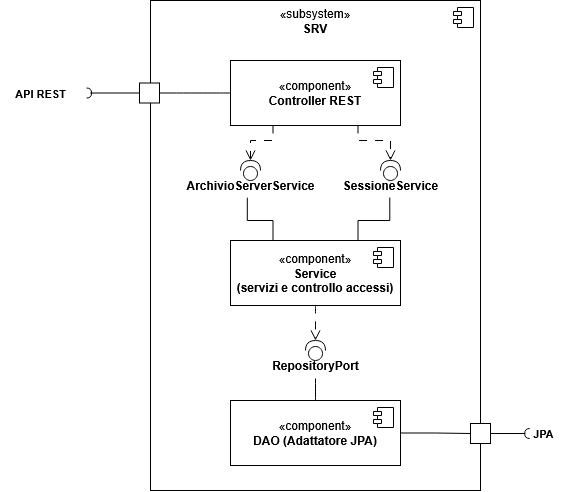

The diagram above was exported from draw.io. Its source (the exported page's mxGraphModel, read from the mxfile embedded in the PNG):
<mxGraphModel dx="1493" dy="891" grid="1" gridSize="10" guides="1" tooltips="1" connect="1" arrows="1" fold="1" page="1" pageScale="1" pageWidth="1169" pageHeight="827" math="0" shadow="0">
  <root>
    <mxCell id="0" />
    <mxCell id="1" parent="0" />
    <mxCell id="GR-BRfMRjFsUZh0VJTj3-1" parent="1" style="html=1;dropTarget=0;whiteSpace=wrap;verticalAlign=top;" value="«subsystem»&lt;br&gt;&lt;b&gt;SRV&lt;/b&gt;" vertex="1">
      <mxGeometry height="490" width="330" x="280" y="80" as="geometry" />
    </mxCell>
    <mxCell id="GR-BRfMRjFsUZh0VJTj3-2" parent="GR-BRfMRjFsUZh0VJTj3-1" style="shape=module;jettyWidth=8;jettyHeight=4;" value="" vertex="1">
      <mxGeometry height="20" relative="1" width="20" x="1" as="geometry">
        <mxPoint x="-27" y="7" as="offset" />
      </mxGeometry>
    </mxCell>
    <mxCell id="rtoLb8wZOWsIMKx6K41_-22" edge="1" parent="1" source="GR-BRfMRjFsUZh0VJTj3-3" style="edgeStyle=none;curved=1;rounded=0;curveGeometry=1;orthogonalLoop=1;jettySize=auto;html=1;entryX=0;entryY=0.5;entryDx=0;entryDy=0;fontSize=12;defaultLabelBackgroundColor=page;labelPadding=0 4;startSize=8;endSize=8;endArrow=none;endFill=0;" target="rtoLb8wZOWsIMKx6K41_-5">
      <mxGeometry relative="1" as="geometry" />
    </mxCell>
    <mxCell id="GR-BRfMRjFsUZh0VJTj3-3" parent="1" style="html=1;dropTarget=0;whiteSpace=wrap;verticalAlign=middle;" value="«component»&lt;br&gt;&lt;b&gt;Controller REST&lt;/b&gt;" vertex="1">
      <mxGeometry height="65" width="170" x="360" y="140" as="geometry" />
    </mxCell>
    <mxCell id="GR-BRfMRjFsUZh0VJTj3-4" parent="GR-BRfMRjFsUZh0VJTj3-3" style="shape=module;jettyWidth=8;jettyHeight=4;" value="" vertex="1">
      <mxGeometry height="20" relative="1" width="20" x="1" as="geometry">
        <mxPoint x="-27" y="7" as="offset" />
      </mxGeometry>
    </mxCell>
    <mxCell id="GR-BRfMRjFsUZh0VJTj3-25" edge="1" parent="1" source="GR-BRfMRjFsUZh0VJTj3-5" style="edgeStyle=orthogonalEdgeStyle;rounded=0;orthogonalLoop=1;jettySize=auto;html=1;entryX=0;entryY=0.5;entryDx=0;entryDy=0;defaultLabelBackgroundColor=page;labelPadding=0 4;endArrow=none;endFill=0;" target="GR-BRfMRjFsUZh0VJTj3-21">
      <mxGeometry relative="1" x="0.007" as="geometry" />
    </mxCell>
    <mxCell id="rtoLb8wZOWsIMKx6K41_-12" edge="1" parent="1" source="GR-BRfMRjFsUZh0VJTj3-5" style="edgeStyle=none;curved=1;rounded=0;curveGeometry=1;orthogonalLoop=1;jettySize=auto;html=1;fontSize=12;defaultLabelBackgroundColor=page;labelPadding=0 4;startSize=8;endSize=8;endArrow=none;endFill=0;" target="rtoLb8wZOWsIMKx6K41_-10">
      <mxGeometry relative="1" as="geometry" />
    </mxCell>
    <mxCell id="GR-BRfMRjFsUZh0VJTj3-5" parent="1" style="html=1;dropTarget=0;whiteSpace=wrap;verticalAlign=middle;" value="«component»&lt;br&gt;&lt;b&gt;DAO (Adattatore JPA)&lt;/b&gt;" vertex="1">
      <mxGeometry height="65" width="170" x="360" y="480" as="geometry" />
    </mxCell>
    <mxCell id="GR-BRfMRjFsUZh0VJTj3-6" parent="GR-BRfMRjFsUZh0VJTj3-5" style="shape=module;jettyWidth=8;jettyHeight=4;" value="" vertex="1">
      <mxGeometry height="20" relative="1" width="20" x="1" as="geometry">
        <mxPoint x="-27" y="7" as="offset" />
      </mxGeometry>
    </mxCell>
    <mxCell id="GR-BRfMRjFsUZh0VJTj3-27" connectable="0" parent="1" style="group" value="" vertex="1">
      <mxGeometry height="26" width="109" x="600" y="478" as="geometry" />
    </mxCell>
    <mxCell id="GR-BRfMRjFsUZh0VJTj3-24" connectable="0" parent="GR-BRfMRjFsUZh0VJTj3-27" style="group" value="" vertex="1">
      <mxGeometry height="20" width="57.24022346368715" y="25" as="geometry" />
    </mxCell>
    <mxCell id="GR-BRfMRjFsUZh0VJTj3-21" parent="GR-BRfMRjFsUZh0VJTj3-24" style="html=1;rounded=0;" value="" vertex="1">
      <mxGeometry height="20" width="20" as="geometry" />
    </mxCell>
    <mxCell id="GR-BRfMRjFsUZh0VJTj3-22" edge="1" parent="GR-BRfMRjFsUZh0VJTj3-24" source="GR-BRfMRjFsUZh0VJTj3-21" style="endArrow=none;html=1;rounded=0;align=center;verticalAlign=top;endFill=0;labelBackgroundColor=none;endSize=2;defaultLabelBackgroundColor=page;labelPadding=0 4;strokeWidth=1;" value="">
      <mxGeometry relative="1" as="geometry">
        <mxPoint x="54.80446927374302" y="10" as="targetPoint" />
      </mxGeometry>
    </mxCell>
    <mxCell id="GR-BRfMRjFsUZh0VJTj3-23" parent="GR-BRfMRjFsUZh0VJTj3-24" style="shape=requiredInterface;html=1;fontSize=11;align=center;fillColor=none;points=[];aspect=fixed;resizable=0;verticalAlign=bottom;labelPosition=center;verticalLabelPosition=top;flipH=1;rotation=0;" value="" vertex="1">
      <mxGeometry height="10" width="5" x="54.19553072625698" y="5" as="geometry" />
    </mxCell>
    <mxCell id="GR-BRfMRjFsUZh0VJTj3-26" parent="GR-BRfMRjFsUZh0VJTj3-27" style="text;align=center;fontStyle=1;verticalAlign=middle;spacingLeft=3;spacingRight=3;strokeColor=none;rotatable=0;points=[[0,0.5],[1,0.5]];portConstraint=eastwest;html=1;fontSize=11;" value="JPA" vertex="1">
      <mxGeometry height="26" width="48.71508379888268" x="49.00491620111731" y="22" as="geometry" />
    </mxCell>
    <mxCell id="rtoLb8wZOWsIMKx6K41_-1" parent="1" style="html=1;dropTarget=0;whiteSpace=wrap;verticalAlign=middle;" value="«component»&lt;br&gt;&lt;b&gt;Service&lt;br&gt;(servizi e controllo accessi)&lt;/b&gt;" vertex="1">
      <mxGeometry height="65" width="170" x="360" y="320" as="geometry" />
    </mxCell>
    <mxCell id="rtoLb8wZOWsIMKx6K41_-2" parent="rtoLb8wZOWsIMKx6K41_-1" style="shape=module;jettyWidth=8;jettyHeight=4;" value="" vertex="1">
      <mxGeometry height="20" relative="1" width="20" x="1" as="geometry">
        <mxPoint x="-27" y="7" as="offset" />
      </mxGeometry>
    </mxCell>
    <mxCell id="rtoLb8wZOWsIMKx6K41_-3" connectable="0" parent="1" style="group;rotation=-180;" value="" vertex="1">
      <mxGeometry height="26" width="130" x="159" y="159.5" as="geometry" />
    </mxCell>
    <mxCell id="rtoLb8wZOWsIMKx6K41_-4" connectable="0" parent="rtoLb8wZOWsIMKx6K41_-3" style="group;rotation=-180;" value="" vertex="1">
      <mxGeometry height="20" width="72.31" x="57.69230769230769" y="2.9999999999999982" as="geometry" />
    </mxCell>
    <mxCell id="rtoLb8wZOWsIMKx6K41_-5" parent="rtoLb8wZOWsIMKx6K41_-4" style="html=1;rounded=0;rotation=-180;" value="" vertex="1">
      <mxGeometry height="20" width="20" x="52.31" as="geometry" />
    </mxCell>
    <mxCell id="rtoLb8wZOWsIMKx6K41_-6" edge="1" parent="rtoLb8wZOWsIMKx6K41_-4" source="rtoLb8wZOWsIMKx6K41_-5" style="endArrow=none;html=1;rounded=0;align=center;verticalAlign=top;endFill=0;labelBackgroundColor=none;endSize=2;defaultLabelBackgroundColor=page;labelPadding=0 4;strokeWidth=1;" value="">
      <mxGeometry relative="1" as="geometry">
        <mxPoint x="3.07692307692308" y="10.000000000000002" as="targetPoint" />
      </mxGeometry>
    </mxCell>
    <mxCell id="rtoLb8wZOWsIMKx6K41_-7" parent="rtoLb8wZOWsIMKx6K41_-4" style="shape=requiredInterface;html=1;fontSize=11;align=center;fillColor=none;points=[];aspect=fixed;resizable=0;verticalAlign=bottom;labelPosition=center;verticalLabelPosition=top;flipH=1;rotation=-180;" value="" vertex="1">
      <mxGeometry height="10" width="5" x="-0.5769230769230731" y="5.000000000000002" as="geometry" />
    </mxCell>
    <mxCell id="rtoLb8wZOWsIMKx6K41_-8" parent="rtoLb8wZOWsIMKx6K41_-3" style="text;align=center;fontStyle=1;verticalAlign=middle;spacingLeft=3;spacingRight=3;strokeColor=none;rotatable=0;points=[[0,0.5],[1,0.5]];portConstraint=eastwest;html=1;fontSize=11;" value="API REST" vertex="1">
      <mxGeometry height="26" width="80" x="-29" as="geometry" />
    </mxCell>
    <mxCell id="rtoLb8wZOWsIMKx6K41_-11" edge="1" parent="1" source="rtoLb8wZOWsIMKx6K41_-1" style="edgeStyle=none;curved=1;rounded=0;curveGeometry=1;orthogonalLoop=1;jettySize=auto;html=1;entryX=1;entryY=0.5;entryDx=0;entryDy=0;entryPerimeter=0;fontSize=12;defaultLabelBackgroundColor=page;labelPadding=0 4;startSize=8;endSize=8;dashed=1;dashPattern=8 8;endArrow=open;endFill=0;" target="rtoLb8wZOWsIMKx6K41_-9">
      <mxGeometry relative="1" as="geometry" />
    </mxCell>
    <mxCell id="rtoLb8wZOWsIMKx6K41_-13" connectable="0" parent="1" style="group" value="" vertex="1">
      <mxGeometry height="38" width="80" x="405" y="420" as="geometry" />
    </mxCell>
    <mxCell id="rtoLb8wZOWsIMKx6K41_-9" parent="rtoLb8wZOWsIMKx6K41_-13" style="shape=providedRequiredInterface;html=1;verticalLabelPosition=bottom;sketch=0;labelPerimeter=1;rotation=-90;" value="" vertex="1">
      <mxGeometry height="20" width="20" x="30" as="geometry" />
    </mxCell>
    <mxCell id="rtoLb8wZOWsIMKx6K41_-10" parent="rtoLb8wZOWsIMKx6K41_-13" style="text;align=center;fontStyle=1;verticalAlign=middle;spacingLeft=3;spacingRight=3;strokeColor=none;rotatable=0;points=[[0,0.5],[1,0.5]];portConstraint=eastwest;html=1;" value="RepositoryPort" vertex="1">
      <mxGeometry height="26" width="80" y="12" as="geometry" />
    </mxCell>
    <mxCell id="rtoLb8wZOWsIMKx6K41_-14" connectable="0" parent="1" style="group" value="" vertex="1">
      <mxGeometry height="38" width="80" x="340" y="240" as="geometry" />
    </mxCell>
    <mxCell id="rtoLb8wZOWsIMKx6K41_-15" parent="rtoLb8wZOWsIMKx6K41_-14" style="shape=providedRequiredInterface;html=1;verticalLabelPosition=bottom;sketch=0;labelPerimeter=1;rotation=-90;" value="" vertex="1">
      <mxGeometry height="20" width="20" x="30" as="geometry" />
    </mxCell>
    <mxCell id="rtoLb8wZOWsIMKx6K41_-16" parent="rtoLb8wZOWsIMKx6K41_-14" style="text;align=center;fontStyle=1;verticalAlign=middle;spacingLeft=3;spacingRight=3;strokeColor=none;rotatable=0;points=[[0,0.5],[1,0.5]];portConstraint=eastwest;html=1;" value="ArchivioServerService" vertex="1">
      <mxGeometry height="26" width="80" y="12" as="geometry" />
    </mxCell>
    <mxCell id="rtoLb8wZOWsIMKx6K41_-17" connectable="0" parent="1" style="group" value="" vertex="1">
      <mxGeometry height="38" width="80" x="480" y="240" as="geometry" />
    </mxCell>
    <mxCell id="rtoLb8wZOWsIMKx6K41_-18" parent="rtoLb8wZOWsIMKx6K41_-17" style="shape=providedRequiredInterface;html=1;verticalLabelPosition=bottom;sketch=0;labelPerimeter=1;rotation=-90;" value="" vertex="1">
      <mxGeometry height="20" width="20" x="30" as="geometry" />
    </mxCell>
    <mxCell id="rtoLb8wZOWsIMKx6K41_-19" parent="rtoLb8wZOWsIMKx6K41_-17" style="text;align=center;fontStyle=1;verticalAlign=middle;spacingLeft=3;spacingRight=3;strokeColor=none;rotatable=0;points=[[0,0.5],[1,0.5]];portConstraint=eastwest;html=1;" value="SessioneService" vertex="1">
      <mxGeometry height="26" width="80" y="12" as="geometry" />
    </mxCell>
    <mxCell id="rtoLb8wZOWsIMKx6K41_-20" edge="1" parent="1" source="GR-BRfMRjFsUZh0VJTj3-3" style="edgeStyle=orthogonalEdgeStyle;rounded=0;orthogonalLoop=1;jettySize=auto;html=1;entryX=1;entryY=0.5;entryDx=0;entryDy=0;entryPerimeter=0;fontSize=12;defaultLabelBackgroundColor=page;labelPadding=0 4;startSize=8;endSize=8;endArrow=open;endFill=0;dashed=1;dashPattern=8 8;exitX=0.25;exitY=1;exitDx=0;exitDy=0;" target="rtoLb8wZOWsIMKx6K41_-15">
      <mxGeometry relative="1" x="-0.0069" as="geometry">
        <Array as="points">
          <mxPoint x="402.5" y="220" />
          <mxPoint x="380" y="220" />
        </Array>
      </mxGeometry>
    </mxCell>
    <mxCell id="rtoLb8wZOWsIMKx6K41_-21" edge="1" parent="1" source="GR-BRfMRjFsUZh0VJTj3-3" style="edgeStyle=orthogonalEdgeStyle;rounded=0;orthogonalLoop=1;jettySize=auto;html=1;entryX=1;entryY=0.5;entryDx=0;entryDy=0;entryPerimeter=0;fontSize=12;defaultLabelBackgroundColor=page;labelPadding=0 4;startSize=8;endSize=8;endArrow=open;endFill=0;dashed=1;dashPattern=8 8;exitX=0.75;exitY=1;exitDx=0;exitDy=0;" target="rtoLb8wZOWsIMKx6K41_-18">
      <mxGeometry relative="1" as="geometry">
        <Array as="points">
          <mxPoint x="487.5" y="220" />
          <mxPoint x="520" y="220" />
        </Array>
      </mxGeometry>
    </mxCell>
    <mxCell id="rtoLb8wZOWsIMKx6K41_-23" edge="1" parent="1" source="rtoLb8wZOWsIMKx6K41_-1" style="edgeStyle=orthogonalEdgeStyle;rounded=0;orthogonalLoop=1;jettySize=auto;html=1;entryX=0.46;entryY=0.968;entryDx=0;entryDy=0;entryPerimeter=0;fontSize=12;defaultLabelBackgroundColor=page;labelPadding=0 4;startSize=8;endSize=8;endArrow=none;endFill=0;exitX=0.25;exitY=0;exitDx=0;exitDy=0;" target="rtoLb8wZOWsIMKx6K41_-16">
      <mxGeometry relative="1" x="-0.0657" as="geometry">
        <Array as="points">
          <mxPoint x="402.5" y="300" />
          <mxPoint x="376.8" y="300" />
        </Array>
      </mxGeometry>
    </mxCell>
    <mxCell id="rtoLb8wZOWsIMKx6K41_-24" edge="1" parent="1" source="rtoLb8wZOWsIMKx6K41_-1" style="edgeStyle=orthogonalEdgeStyle;rounded=0;orthogonalLoop=1;jettySize=auto;html=1;entryX=0.491;entryY=0.964;entryDx=0;entryDy=0;entryPerimeter=0;fontSize=12;defaultLabelBackgroundColor=page;labelPadding=0 4;startSize=8;endSize=8;endArrow=none;endFill=0;exitX=0.75;exitY=0;exitDx=0;exitDy=0;" target="rtoLb8wZOWsIMKx6K41_-19">
      <mxGeometry relative="1" as="geometry">
        <Array as="points">
          <mxPoint x="487.5" y="300" />
          <mxPoint x="519.3" y="300" />
        </Array>
      </mxGeometry>
    </mxCell>
  </root>
</mxGraphModel>